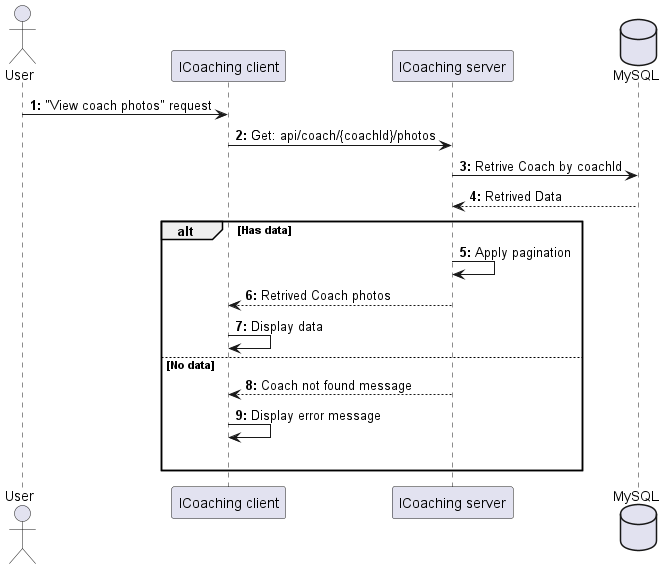

The diagram above was rendered by PlantUML. Its source (embedded in the PNG):
@startuml ViewCoachPhoto

actor User as user
participant "ICoaching client" as client
participant "ICoaching server" as server 
database "MySQL" as db

autonumber "<b>0:"

user -> client : "View coach photos" request 
client -> server : Get: api/coach/{coachId}/photos
server -> db : Retrive Coach by coachId
db --> server : Retrived Data

alt Has data
    server -> server : Apply pagination
    server --> client : Retrived Coach photos
    client -> client : Display data

else No data
    server --> client : Coach not found message
    client -> client : Display error message 
    |||
end 
@enduml